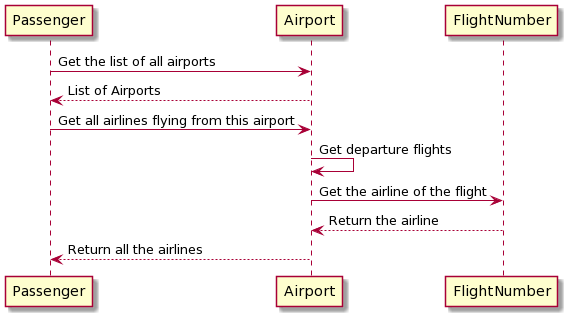

The diagram above was rendered by PlantUML. Its source (embedded in the PNG):
@startuml
Passenger -> Airport: Get the list of all airports
Airport --> Passenger: List of Airports


Passenger -> Airport: Get all airlines flying from this airport
Airport -> Airport: Get departure flights
Airport -> FlightNumber: Get the airline of the flight
FlightNumber --> Airport: Return the airline
Airport --> Passenger: Return all the airlines
@enduml